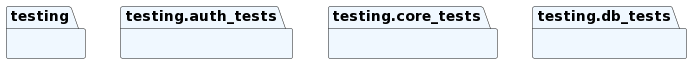

The diagram above was rendered by PlantUML. Its source (embedded in the PNG):
@startuml
set namespaceSeparator none
package "testing" as testing #aliceblue {
}
package "testing.auth_tests" as testing.auth_tests #aliceblue {
}
package "testing.core_tests" as testing.core_tests #aliceblue {
}
package "testing.db_tests" as testing.db_tests #aliceblue {
}
@enduml